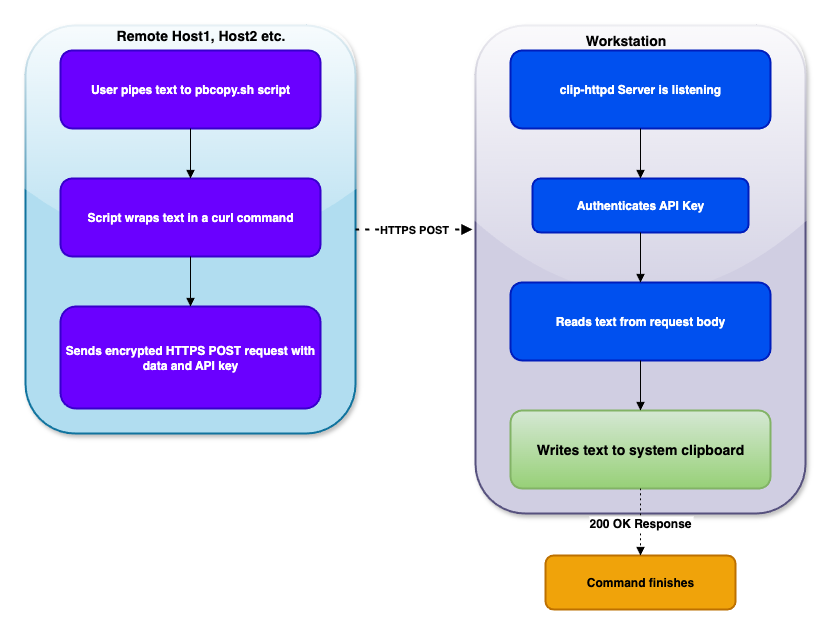

The diagram above was exported from draw.io. Its source (the exported page's mxGraphModel, read from the mxfile embedded in the PNG):
<mxGraphModel dx="2050" dy="1138" grid="1" gridSize="10" guides="1" tooltips="1" connect="1" arrows="1" fold="1" page="1" pageScale="1" pageWidth="850" pageHeight="1100" math="0" shadow="0">
  <root>
    <mxCell id="0" />
    <mxCell id="1" parent="0" />
    <mxCell id="8XkzATH7I2wVXAQ4m3-Q-1" value="" style="whiteSpace=wrap;strokeWidth=2;rounded=1;fillColor=#d0cee2;strokeColor=#56517e;glass=1;shadow=1;" vertex="1" parent="1">
      <mxGeometry x="470" y="20" width="330" height="488" as="geometry" />
    </mxCell>
    <mxCell id="8XkzATH7I2wVXAQ4m3-Q-2" value="Remote Host" style="whiteSpace=wrap;strokeWidth=2;rounded=1;fillColor=#b1ddf0;strokeColor=#10739e;glass=1;shadow=1;" vertex="1" parent="1">
      <mxGeometry x="20" y="20" width="330" height="408" as="geometry" />
    </mxCell>
    <mxCell id="8XkzATH7I2wVXAQ4m3-Q-3" value="User pipes text to pbcopy.sh script" style="whiteSpace=wrap;strokeWidth=2;rounded=1;fillColor=#6a00ff;fontColor=#ffffff;strokeColor=#3700CC;fontStyle=1" vertex="1" parent="1">
      <mxGeometry x="55" y="45" width="260" height="78" as="geometry" />
    </mxCell>
    <mxCell id="8XkzATH7I2wVXAQ4m3-Q-4" value="Script wraps text in a curl command" style="whiteSpace=wrap;strokeWidth=2;rounded=1;fillColor=#6a00ff;fontColor=#ffffff;strokeColor=#3700CC;fontStyle=1" vertex="1" parent="1">
      <mxGeometry x="55" y="173" width="260" height="78" as="geometry" />
    </mxCell>
    <mxCell id="8XkzATH7I2wVXAQ4m3-Q-5" value="Sends encrypted HTTPS POST request with data and API key" style="whiteSpace=wrap;strokeWidth=2;rounded=1;fillColor=#6a00ff;fontColor=#ffffff;strokeColor=#3700CC;fontStyle=1" vertex="1" parent="1">
      <mxGeometry x="55" y="301" width="260" height="102" as="geometry" />
    </mxCell>
    <mxCell id="8XkzATH7I2wVXAQ4m3-Q-6" value="clip-httpd Server is listening" style="whiteSpace=wrap;strokeWidth=2;rounded=1;fillColor=#0050ef;fontColor=#ffffff;strokeColor=#001DBC;fontStyle=1" vertex="1" parent="1">
      <mxGeometry x="505" y="45" width="260" height="78" as="geometry" />
    </mxCell>
    <mxCell id="8XkzATH7I2wVXAQ4m3-Q-7" value="Authenticates API Key" style="whiteSpace=wrap;strokeWidth=2;rounded=1;fillColor=#0050ef;fontColor=#ffffff;strokeColor=#001DBC;fontStyle=1" vertex="1" parent="1">
      <mxGeometry x="527" y="173" width="216" height="54" as="geometry" />
    </mxCell>
    <mxCell id="8XkzATH7I2wVXAQ4m3-Q-8" value="Reads text from request body" style="whiteSpace=wrap;strokeWidth=2;rounded=1;fillColor=#0050ef;fontColor=#ffffff;strokeColor=#001DBC;fontStyle=1" vertex="1" parent="1">
      <mxGeometry x="505" y="277" width="260" height="78" as="geometry" />
    </mxCell>
    <mxCell id="8XkzATH7I2wVXAQ4m3-Q-9" value="Writes text to system clipboard" style="whiteSpace=wrap;strokeWidth=2;rounded=1;fillColor=#d5e8d4;strokeColor=#82b366;fontStyle=1;gradientColor=#97d077;fontSize=14;" vertex="1" parent="1">
      <mxGeometry x="505" y="405" width="260" height="78" as="geometry" />
    </mxCell>
    <mxCell id="8XkzATH7I2wVXAQ4m3-Q-10" value="Command finishes" style="whiteSpace=wrap;strokeWidth=2;rounded=1;fontStyle=1;fillColor=#f0a30a;fontColor=#000000;strokeColor=#BD7000;" vertex="1" parent="1">
      <mxGeometry x="540" y="550" width="190" height="54" as="geometry" />
    </mxCell>
    <mxCell id="8XkzATH7I2wVXAQ4m3-Q-11" value="" style="curved=1;startArrow=none;endArrow=block;exitX=0.5;exitY=1;entryX=0.5;entryY=0;rounded=0;" edge="1" parent="1" source="8XkzATH7I2wVXAQ4m3-Q-3" target="8XkzATH7I2wVXAQ4m3-Q-4">
      <mxGeometry relative="1" as="geometry">
        <Array as="points" />
      </mxGeometry>
    </mxCell>
    <mxCell id="8XkzATH7I2wVXAQ4m3-Q-12" value="" style="curved=1;startArrow=none;endArrow=block;exitX=0.5;exitY=1;entryX=0.5;entryY=0;rounded=0;" edge="1" parent="1" source="8XkzATH7I2wVXAQ4m3-Q-4" target="8XkzATH7I2wVXAQ4m3-Q-5">
      <mxGeometry relative="1" as="geometry">
        <Array as="points" />
      </mxGeometry>
    </mxCell>
    <mxCell id="8XkzATH7I2wVXAQ4m3-Q-13" value="HTTPS POST" style="curved=1;dashed=1;dashPattern=2 3;startArrow=none;endArrow=block;exitX=1;exitY=0.5;entryX=-0.009;entryY=0.418;rounded=0;fontStyle=1;exitDx=0;exitDy=0;entryDx=0;entryDy=0;entryPerimeter=0;strokeWidth=2;" edge="1" parent="1" source="8XkzATH7I2wVXAQ4m3-Q-2" target="8XkzATH7I2wVXAQ4m3-Q-1">
      <mxGeometry relative="1" as="geometry">
        <Array as="points" />
      </mxGeometry>
    </mxCell>
    <mxCell id="8XkzATH7I2wVXAQ4m3-Q-14" value="" style="curved=1;startArrow=none;endArrow=block;exitX=0.5;exitY=0.99;entryX=0.5;entryY=-0.01;rounded=0;" edge="1" parent="1" source="8XkzATH7I2wVXAQ4m3-Q-6" target="8XkzATH7I2wVXAQ4m3-Q-7">
      <mxGeometry relative="1" as="geometry">
        <Array as="points" />
      </mxGeometry>
    </mxCell>
    <mxCell id="8XkzATH7I2wVXAQ4m3-Q-15" value="" style="curved=1;startArrow=none;endArrow=block;exitX=0.5;exitY=0.99;entryX=0.5;entryY=-0.01;rounded=0;" edge="1" parent="1" source="8XkzATH7I2wVXAQ4m3-Q-7" target="8XkzATH7I2wVXAQ4m3-Q-8">
      <mxGeometry relative="1" as="geometry">
        <Array as="points" />
      </mxGeometry>
    </mxCell>
    <mxCell id="8XkzATH7I2wVXAQ4m3-Q-16" value="" style="curved=1;startArrow=none;endArrow=block;exitX=0.5;exitY=0.99;entryX=0.5;entryY=-0.01;rounded=0;" edge="1" parent="1" source="8XkzATH7I2wVXAQ4m3-Q-8" target="8XkzATH7I2wVXAQ4m3-Q-9">
      <mxGeometry relative="1" as="geometry">
        <Array as="points" />
      </mxGeometry>
    </mxCell>
    <mxCell id="8XkzATH7I2wVXAQ4m3-Q-17" value="200 OK Response" style="curved=1;dashed=1;dashPattern=2 3;startArrow=none;endArrow=block;exitX=0.5;exitY=0.99;entryX=0.5;entryY=0;rounded=0;fontStyle=1;fontSize=12;" edge="1" parent="1" source="8XkzATH7I2wVXAQ4m3-Q-9" target="8XkzATH7I2wVXAQ4m3-Q-10">
      <mxGeometry relative="1" as="geometry">
        <Array as="points" />
      </mxGeometry>
    </mxCell>
    <mxCell id="8XkzATH7I2wVXAQ4m3-Q-18" value="&lt;b&gt;&lt;font style=&quot;font-size: 14px;&quot;&gt;Remote Host1, Host2 etc.&lt;/font&gt;&lt;/b&gt;" style="text;html=1;align=center;verticalAlign=middle;resizable=0;points=[];autosize=1;strokeColor=none;fillColor=none;" vertex="1" parent="1">
      <mxGeometry x="100" y="15" width="190" height="30" as="geometry" />
    </mxCell>
    <mxCell id="8XkzATH7I2wVXAQ4m3-Q-19" value="&lt;b&gt;&lt;font style=&quot;font-size: 14px;&quot;&gt;Workstation&lt;/font&gt;&lt;/b&gt;" style="text;html=1;align=center;verticalAlign=middle;resizable=0;points=[];autosize=1;strokeColor=none;fillColor=none;" vertex="1" parent="1">
      <mxGeometry x="570" y="20" width="100" height="30" as="geometry" />
    </mxCell>
  </root>
</mxGraphModel>